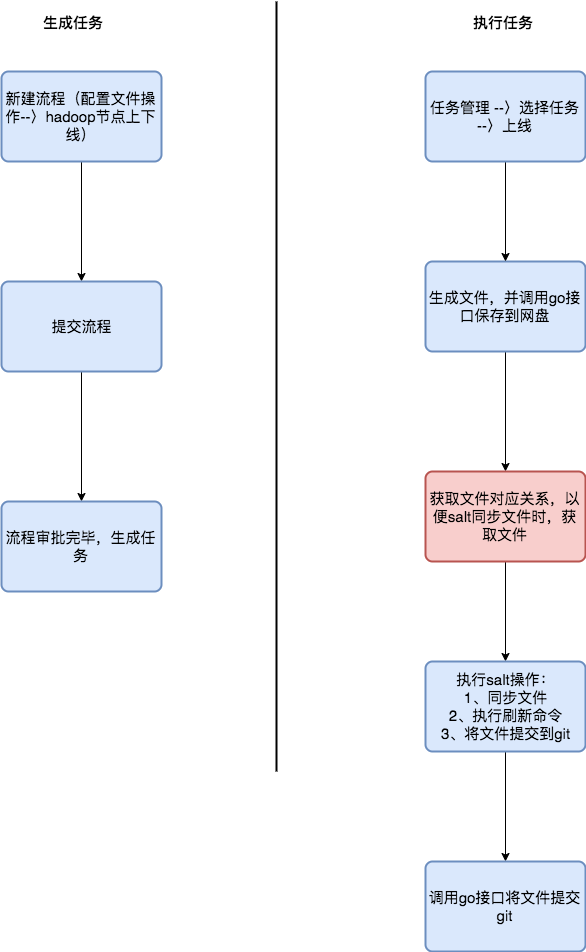

The diagram above was exported from draw.io. Its source (the exported page's mxGraphModel, read from the mxfile embedded in the PNG):
<mxGraphModel dx="1566" dy="886" grid="1" gridSize="10" guides="1" tooltips="1" connect="1" arrows="1" fold="1" page="1" pageScale="1" pageWidth="1169" pageHeight="827" background="#ffffff" math="0" shadow="0">
  <root>
    <mxCell id="0" />
    <mxCell id="1" parent="0" />
    <mxCell id="516MNgfPb4y_uuBw_6lo-145" style="edgeStyle=orthogonalEdgeStyle;rounded=0;orthogonalLoop=1;jettySize=auto;html=1;" parent="1" source="516MNgfPb4y_uuBw_6lo-143" target="516MNgfPb4y_uuBw_6lo-144" edge="1">
      <mxGeometry relative="1" as="geometry" />
    </mxCell>
    <mxCell id="516MNgfPb4y_uuBw_6lo-143" value="&lt;font style=&quot;font-size: 15px&quot;&gt;新建流程（配置文件操作--〉hadoop节点上下线）&lt;/font&gt;" style="rounded=1;whiteSpace=wrap;html=1;absoluteArcSize=1;arcSize=14;strokeWidth=2;fillColor=#dae8fc;strokeColor=#6c8ebf;" parent="1" vertex="1">
      <mxGeometry x="160" y="110" width="160" height="90" as="geometry" />
    </mxCell>
    <mxCell id="516MNgfPb4y_uuBw_6lo-147" style="edgeStyle=orthogonalEdgeStyle;rounded=0;orthogonalLoop=1;jettySize=auto;html=1;exitX=0.5;exitY=1;exitDx=0;exitDy=0;entryX=0.5;entryY=0;entryDx=0;entryDy=0;" parent="1" source="516MNgfPb4y_uuBw_6lo-144" target="516MNgfPb4y_uuBw_6lo-146" edge="1">
      <mxGeometry relative="1" as="geometry" />
    </mxCell>
    <mxCell id="516MNgfPb4y_uuBw_6lo-144" value="&lt;font style=&quot;font-size: 15px&quot;&gt;提交流程&lt;/font&gt;" style="rounded=1;whiteSpace=wrap;html=1;absoluteArcSize=1;arcSize=14;strokeWidth=2;fillColor=#dae8fc;strokeColor=#6c8ebf;" parent="1" vertex="1">
      <mxGeometry x="160" y="320" width="160" height="90" as="geometry" />
    </mxCell>
    <mxCell id="516MNgfPb4y_uuBw_6lo-146" value="&lt;font style=&quot;font-size: 15px&quot;&gt;流程审批完毕，生成任务&lt;/font&gt;" style="rounded=1;whiteSpace=wrap;html=1;absoluteArcSize=1;arcSize=14;strokeWidth=2;fillColor=#dae8fc;strokeColor=#6c8ebf;" parent="1" vertex="1">
      <mxGeometry x="160" y="540" width="160" height="90" as="geometry" />
    </mxCell>
    <mxCell id="516MNgfPb4y_uuBw_6lo-150" value="" style="line;strokeWidth=2;direction=south;html=1;" parent="1" vertex="1">
      <mxGeometry x="430" y="40" width="10" height="770" as="geometry" />
    </mxCell>
    <mxCell id="516MNgfPb4y_uuBw_6lo-151" value="&lt;font style=&quot;font-size: 15px&quot;&gt;&lt;b&gt;生成任务&lt;/b&gt;&lt;/font&gt;" style="text;html=1;resizable=0;points=[];autosize=1;align=left;verticalAlign=top;spacingTop=-4;" parent="1" vertex="1">
      <mxGeometry x="200" y="50" width="80" height="20" as="geometry" />
    </mxCell>
    <mxCell id="516MNgfPb4y_uuBw_6lo-152" style="edgeStyle=orthogonalEdgeStyle;rounded=0;orthogonalLoop=1;jettySize=auto;html=1;" parent="1" source="516MNgfPb4y_uuBw_6lo-153" target="516MNgfPb4y_uuBw_6lo-155" edge="1">
      <mxGeometry relative="1" as="geometry" />
    </mxCell>
    <mxCell id="516MNgfPb4y_uuBw_6lo-153" value="&lt;font style=&quot;font-size: 15px&quot;&gt;生成文件，并调用go接口保存到网盘&lt;/font&gt;" style="rounded=1;whiteSpace=wrap;html=1;absoluteArcSize=1;arcSize=14;strokeWidth=2;fillColor=#dae8fc;strokeColor=#6c8ebf;" parent="1" vertex="1">
      <mxGeometry x="584" y="300" width="160" height="90" as="geometry" />
    </mxCell>
    <mxCell id="516MNgfPb4y_uuBw_6lo-154" style="edgeStyle=orthogonalEdgeStyle;rounded=0;orthogonalLoop=1;jettySize=auto;html=1;exitX=0.5;exitY=1;exitDx=0;exitDy=0;entryX=0.5;entryY=0;entryDx=0;entryDy=0;" parent="1" source="516MNgfPb4y_uuBw_6lo-155" target="516MNgfPb4y_uuBw_6lo-156" edge="1">
      <mxGeometry relative="1" as="geometry" />
    </mxCell>
    <mxCell id="516MNgfPb4y_uuBw_6lo-155" value="&lt;font style=&quot;font-size: 15px&quot;&gt;获取文件对应关系，以便salt同步文件时，获取文件&lt;/font&gt;" style="rounded=1;whiteSpace=wrap;html=1;absoluteArcSize=1;arcSize=14;strokeWidth=2;fillColor=#f8cecc;strokeColor=#b85450;" parent="1" vertex="1">
      <mxGeometry x="584" y="510" width="160" height="90" as="geometry" />
    </mxCell>
    <mxCell id="516MNgfPb4y_uuBw_6lo-159" style="edgeStyle=orthogonalEdgeStyle;rounded=0;orthogonalLoop=1;jettySize=auto;html=1;entryX=0.5;entryY=0;entryDx=0;entryDy=0;labelBackgroundColor=#C2C2C2;" parent="1" source="516MNgfPb4y_uuBw_6lo-156" target="516MNgfPb4y_uuBw_6lo-158" edge="1">
      <mxGeometry relative="1" as="geometry" />
    </mxCell>
    <mxCell id="516MNgfPb4y_uuBw_6lo-156" value="&lt;font style=&quot;font-size: 15px&quot;&gt;执行salt操作：&lt;br&gt;1、同步文件&lt;br&gt;2、执行刷新命令&lt;br&gt;3、将文件提交到git&lt;/font&gt;" style="rounded=1;whiteSpace=wrap;html=1;absoluteArcSize=1;arcSize=14;strokeWidth=2;fillColor=#dae8fc;strokeColor=#6c8ebf;" parent="1" vertex="1">
      <mxGeometry x="584" y="700" width="160" height="90" as="geometry" />
    </mxCell>
    <mxCell id="516MNgfPb4y_uuBw_6lo-157" value="&lt;font style=&quot;font-size: 15px&quot;&gt;&lt;b&gt;执行任务&lt;/b&gt;&lt;/font&gt;" style="text;html=1;resizable=0;points=[];autosize=1;align=left;verticalAlign=top;spacingTop=-4;" parent="1" vertex="1">
      <mxGeometry x="630" y="50" width="80" height="20" as="geometry" />
    </mxCell>
    <mxCell id="516MNgfPb4y_uuBw_6lo-158" value="&lt;font style=&quot;font-size: 15px&quot;&gt;调用go接口将文件提交git&lt;/font&gt;" style="rounded=1;whiteSpace=wrap;html=1;absoluteArcSize=1;arcSize=14;strokeWidth=2;fillColor=#dae8fc;strokeColor=#6c8ebf;" parent="1" vertex="1">
      <mxGeometry x="584" y="900" width="160" height="90" as="geometry" />
    </mxCell>
    <mxCell id="0WuxtEFL9rOTR4ibqrmz-3" style="edgeStyle=orthogonalEdgeStyle;rounded=0;orthogonalLoop=1;jettySize=auto;html=1;entryX=0.5;entryY=0;entryDx=0;entryDy=0;" edge="1" parent="1" source="0WuxtEFL9rOTR4ibqrmz-2" target="516MNgfPb4y_uuBw_6lo-153">
      <mxGeometry relative="1" as="geometry" />
    </mxCell>
    <mxCell id="0WuxtEFL9rOTR4ibqrmz-2" value="&lt;font style=&quot;font-size: 15px&quot;&gt;任务管理 --〉选择任务 --〉上线&lt;/font&gt;" style="rounded=1;whiteSpace=wrap;html=1;absoluteArcSize=1;arcSize=14;strokeWidth=2;fillColor=#dae8fc;strokeColor=#6c8ebf;" vertex="1" parent="1">
      <mxGeometry x="584" y="110" width="160" height="90" as="geometry" />
    </mxCell>
  </root>
</mxGraphModel>